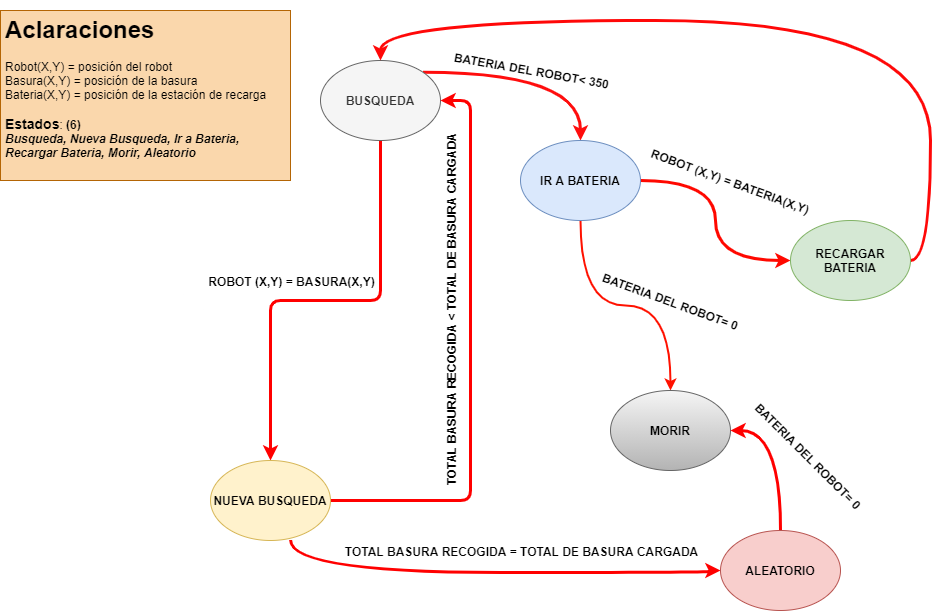

The diagram above was exported from draw.io. Its source (the exported page's mxGraphModel, read from the mxfile embedded in the PNG):
<mxGraphModel dx="1865" dy="547" grid="1" gridSize="10" guides="1" tooltips="1" connect="1" arrows="1" fold="1" page="1" pageScale="1" pageWidth="827" pageHeight="1169" math="0" shadow="0">
  <root>
    <mxCell id="0" />
    <mxCell id="1" parent="0" />
    <mxCell id="Q-5YDl3lkjuzTlI4Xh2_-9" style="edgeStyle=orthogonalEdgeStyle;orthogonalLoop=1;jettySize=auto;html=1;entryX=0.5;entryY=0;entryDx=0;entryDy=0;exitX=1;exitY=0;exitDx=0;exitDy=0;fillColor=#f8cecc;strokeColor=#FF0D0D;curved=1;strokeWidth=3;" parent="1" source="Q-5YDl3lkjuzTlI4Xh2_-1" target="Q-5YDl3lkjuzTlI4Xh2_-4" edge="1">
      <mxGeometry relative="1" as="geometry" />
    </mxCell>
    <mxCell id="Q-5YDl3lkjuzTlI4Xh2_-12" value="&lt;b&gt;&lt;font style=&quot;font-size: 12px&quot;&gt;BATERIA DEL ROBOT&amp;lt; 350&lt;/font&gt;&lt;/b&gt;" style="edgeLabel;html=1;align=center;verticalAlign=middle;resizable=0;points=[];rotation=10;" parent="Q-5YDl3lkjuzTlI4Xh2_-9" vertex="1" connectable="0">
      <mxGeometry x="-0.5457" y="4" relative="1" as="geometry">
        <mxPoint x="57" y="2" as="offset" />
      </mxGeometry>
    </mxCell>
    <mxCell id="Q-5YDl3lkjuzTlI4Xh2_-26" style="edgeStyle=orthogonalEdgeStyle;orthogonalLoop=1;jettySize=auto;html=1;entryX=0.5;entryY=0;entryDx=0;entryDy=0;rounded=1;strokeWidth=3;strokeColor=#FF0000;" parent="1" source="Q-5YDl3lkjuzTlI4Xh2_-1" target="Q-5YDl3lkjuzTlI4Xh2_-3" edge="1">
      <mxGeometry relative="1" as="geometry">
        <Array as="points">
          <mxPoint x="170" y="310" />
          <mxPoint x="60" y="310" />
        </Array>
      </mxGeometry>
    </mxCell>
    <mxCell id="Q-5YDl3lkjuzTlI4Xh2_-28" value="&lt;b&gt;&lt;font style=&quot;font-size: 12px&quot;&gt;ROBOT (X,Y) = BASURA(X,Y)&lt;/font&gt;&lt;/b&gt;" style="edgeLabel;html=1;align=center;verticalAlign=middle;resizable=0;points=[];" parent="Q-5YDl3lkjuzTlI4Xh2_-26" vertex="1" connectable="0">
      <mxGeometry x="0.0659" y="2" relative="1" as="geometry">
        <mxPoint x="-21" y="-22" as="offset" />
      </mxGeometry>
    </mxCell>
    <mxCell id="Q-5YDl3lkjuzTlI4Xh2_-1" value="&lt;b&gt;BUSQUEDA&lt;/b&gt;" style="ellipse;whiteSpace=wrap;html=1;fillColor=#f5f5f5;strokeColor=#666666;fontColor=#333333;" parent="1" vertex="1">
      <mxGeometry x="110" y="70" width="120" height="80" as="geometry" />
    </mxCell>
    <mxCell id="Q-5YDl3lkjuzTlI4Xh2_-29" style="edgeStyle=orthogonalEdgeStyle;orthogonalLoop=1;jettySize=auto;html=1;rounded=1;strokeWidth=3;strokeColor=#FF0000;" parent="1" source="Q-5YDl3lkjuzTlI4Xh2_-3" edge="1">
      <mxGeometry relative="1" as="geometry">
        <mxPoint x="230" y="110" as="targetPoint" />
        <Array as="points">
          <mxPoint x="260" y="510" />
          <mxPoint x="260" y="110" />
        </Array>
      </mxGeometry>
    </mxCell>
    <mxCell id="Q-5YDl3lkjuzTlI4Xh2_-30" value="&lt;b&gt;&lt;font style=&quot;font-size: 12px&quot;&gt;TOTAL BASURA RECOGIDA &amp;lt; TOTAL DE BASURA CARGADA&lt;/font&gt;&lt;/b&gt;" style="edgeLabel;html=1;align=center;verticalAlign=middle;resizable=0;points=[];rotation=-90;" parent="Q-5YDl3lkjuzTlI4Xh2_-29" vertex="1" connectable="0">
      <mxGeometry x="-0.7526" y="2" relative="1" as="geometry">
        <mxPoint x="49" y="-188" as="offset" />
      </mxGeometry>
    </mxCell>
    <mxCell id="Q-5YDl3lkjuzTlI4Xh2_-32" style="edgeStyle=orthogonalEdgeStyle;orthogonalLoop=1;jettySize=auto;html=1;curved=1;strokeWidth=3;strokeColor=#FF0000;" parent="1" edge="1">
      <mxGeometry relative="1" as="geometry">
        <mxPoint x="80" y="549.4405318873307" as="sourcePoint" />
        <mxPoint x="510" y="580" as="targetPoint" />
        <Array as="points">
          <mxPoint x="80" y="582" />
          <mxPoint x="500" y="582" />
          <mxPoint x="500" y="580" />
        </Array>
      </mxGeometry>
    </mxCell>
    <mxCell id="Q-5YDl3lkjuzTlI4Xh2_-33" value="&lt;span style=&quot;color: rgba(0 , 0 , 0 , 0) ; font-family: monospace ; font-size: 0px ; background-color: rgb(248 , 249 , 250)&quot;&gt;%3CmxGraphModel%3E%3Croot%3E%3CmxCell%20id%3D%220%22%2F%3E%3CmxCell%20id%3D%221%22%20parent%3D%220%22%2F%3E%3CmxCell%20id%3D%222%22%20style%3D%22edgeStyle%3DorthogonalEdgeStyle%3Brounded%3D0%3BorthogonalLoop%3D1%3BjettySize%3Dauto%3Bhtml%3D1%3BexitX%3D1%3BexitY%3D0.5%3BexitDx%3D0%3BexitDy%3D0%3B%22%20edge%3D%221%22%20parent%3D%221%22%3E%3CmxGeometry%20relative%3D%221%22%20as%3D%22geometry%22%3E%3CmxPoint%20x%3D%22120%22%20y%3D%22510%22%20as%3D%22sourcePoint%22%2F%3E%3CmxPoint%20x%3D%22469%22%20y%3D%22657%22%20as%3D%22targetPoint%22%2F%3E%3CArray%20as%3D%22points%22%3E%3CmxPoint%20x%3D%22190%22%20y%3D%22510%22%2F%3E%3CmxPoint%20x%3D%22190%22%20y%3D%22657%22%2F%3E%3C%2FArray%3E%3C%2FmxGeometry%3E%3C%2FmxCell%3E%3C%2Froot%3E%3C%2FmxGraphModel%3E&lt;/span&gt;" style="edgeLabel;html=1;align=center;verticalAlign=middle;resizable=0;points=[];" parent="Q-5YDl3lkjuzTlI4Xh2_-32" vertex="1" connectable="0">
      <mxGeometry x="-0.0208" y="3" relative="1" as="geometry">
        <mxPoint as="offset" />
      </mxGeometry>
    </mxCell>
    <mxCell id="Q-5YDl3lkjuzTlI4Xh2_-34" value="&lt;b style=&quot;font-size: 12px&quot;&gt;TOTAL BASURA RECOGIDA = TOTAL DE BASURA CARGADA&lt;/b&gt;" style="edgeLabel;html=1;align=center;verticalAlign=middle;resizable=0;points=[];" parent="Q-5YDl3lkjuzTlI4Xh2_-32" vertex="1" connectable="0">
      <mxGeometry x="0.0026" y="2" relative="1" as="geometry">
        <mxPoint x="30" y="-20" as="offset" />
      </mxGeometry>
    </mxCell>
    <mxCell id="Q-5YDl3lkjuzTlI4Xh2_-3" value="&lt;b&gt;NUEVA BUSQUEDA&lt;/b&gt;" style="ellipse;whiteSpace=wrap;html=1;fillColor=#fff2cc;strokeColor=#d6b656;" parent="1" vertex="1">
      <mxGeometry y="470" width="120" height="80" as="geometry" />
    </mxCell>
    <mxCell id="Q-5YDl3lkjuzTlI4Xh2_-13" style="edgeStyle=orthogonalEdgeStyle;orthogonalLoop=1;jettySize=auto;html=1;curved=1;strokeWidth=2;strokeColor=#FF1100;" parent="1" source="Q-5YDl3lkjuzTlI4Xh2_-4" target="Q-5YDl3lkjuzTlI4Xh2_-6" edge="1">
      <mxGeometry relative="1" as="geometry" />
    </mxCell>
    <mxCell id="Q-5YDl3lkjuzTlI4Xh2_-14" value="&lt;b&gt;&lt;font style=&quot;font-size: 12px&quot;&gt;BATERIA DEL ROBOT= 0&lt;/font&gt;&lt;/b&gt;" style="edgeLabel;html=1;align=center;verticalAlign=middle;resizable=0;points=[];rotation=20;" parent="Q-5YDl3lkjuzTlI4Xh2_-13" vertex="1" connectable="0">
      <mxGeometry x="0.1924" y="-2" relative="1" as="geometry">
        <mxPoint x="20" y="-7" as="offset" />
      </mxGeometry>
    </mxCell>
    <mxCell id="Q-5YDl3lkjuzTlI4Xh2_-15" style="edgeStyle=orthogonalEdgeStyle;orthogonalLoop=1;jettySize=auto;html=1;curved=1;strokeColor=#FF0800;strokeWidth=3;" parent="1" source="Q-5YDl3lkjuzTlI4Xh2_-4" target="Q-5YDl3lkjuzTlI4Xh2_-5" edge="1">
      <mxGeometry relative="1" as="geometry" />
    </mxCell>
    <mxCell id="Q-5YDl3lkjuzTlI4Xh2_-16" value="&lt;b&gt;&lt;font style=&quot;font-size: 12px&quot;&gt;ROBOT (X,Y) = BATERIA(X,Y)&lt;/font&gt;&lt;/b&gt;" style="edgeLabel;html=1;align=center;verticalAlign=middle;resizable=0;points=[];rotation=20;" parent="Q-5YDl3lkjuzTlI4Xh2_-15" vertex="1" connectable="0">
      <mxGeometry x="-0.4578" y="-3" relative="1" as="geometry">
        <mxPoint x="28" y="-3" as="offset" />
      </mxGeometry>
    </mxCell>
    <mxCell id="Q-5YDl3lkjuzTlI4Xh2_-4" value="&lt;b&gt;IR A BATERIA&lt;/b&gt;" style="ellipse;whiteSpace=wrap;html=1;fillColor=#dae8fc;strokeColor=#6c8ebf;" parent="1" vertex="1">
      <mxGeometry x="310" y="150" width="120" height="80" as="geometry" />
    </mxCell>
    <mxCell id="Q-5YDl3lkjuzTlI4Xh2_-17" style="edgeStyle=orthogonalEdgeStyle;orthogonalLoop=1;jettySize=auto;html=1;entryX=0.5;entryY=0;entryDx=0;entryDy=0;curved=1;strokeColor=#FF0808;strokeWidth=3;" parent="1" source="Q-5YDl3lkjuzTlI4Xh2_-5" target="Q-5YDl3lkjuzTlI4Xh2_-1" edge="1">
      <mxGeometry relative="1" as="geometry">
        <Array as="points">
          <mxPoint x="720" y="270" />
          <mxPoint x="720" y="30" />
          <mxPoint x="170" y="30" />
        </Array>
      </mxGeometry>
    </mxCell>
    <mxCell id="Q-5YDl3lkjuzTlI4Xh2_-5" value="&lt;b&gt;RECARGAR BATERIA&lt;/b&gt;" style="ellipse;whiteSpace=wrap;html=1;fillColor=#d5e8d4;strokeColor=#82b366;" parent="1" vertex="1">
      <mxGeometry x="580" y="230" width="120" height="80" as="geometry" />
    </mxCell>
    <mxCell id="Q-5YDl3lkjuzTlI4Xh2_-6" value="&lt;b&gt;MORIR&lt;/b&gt;" style="ellipse;whiteSpace=wrap;html=1;fillColor=#f5f5f5;strokeColor=#666666;gradientColor=#b3b3b3;" parent="1" vertex="1">
      <mxGeometry x="400" y="400" width="120" height="80" as="geometry" />
    </mxCell>
    <mxCell id="_xHZJSVfFX3nvp6663li-1" style="edgeStyle=orthogonalEdgeStyle;orthogonalLoop=1;jettySize=auto;html=1;entryX=1;entryY=0.5;entryDx=0;entryDy=0;curved=1;strokeWidth=3;strokeColor=#FF0000;" parent="1" source="Q-5YDl3lkjuzTlI4Xh2_-7" target="Q-5YDl3lkjuzTlI4Xh2_-6" edge="1">
      <mxGeometry relative="1" as="geometry" />
    </mxCell>
    <mxCell id="Q-5YDl3lkjuzTlI4Xh2_-7" value="&lt;b&gt;ALEATORIO&lt;/b&gt;" style="ellipse;whiteSpace=wrap;html=1;fillColor=#f8cecc;strokeColor=#b85450;" parent="1" vertex="1">
      <mxGeometry x="510" y="540" width="120" height="80" as="geometry" />
    </mxCell>
    <mxCell id="Q-5YDl3lkjuzTlI4Xh2_-36" value="&lt;h1&gt;Aclaraciones&lt;/h1&gt;&lt;div&gt;Robot(X,Y) = posición del robot&lt;/div&gt;&lt;div&gt;Basura(X,Y) = posición de la basura&lt;/div&gt;&lt;div&gt;Bateria(X,Y) = posición de la estación de recarga&lt;/div&gt;&lt;div&gt;&lt;br&gt;&lt;/div&gt;&lt;div&gt;&lt;b&gt;&lt;font style=&quot;font-size: 14px&quot;&gt;Estados&lt;/font&gt;&lt;/b&gt;: &lt;b&gt;(6)&lt;/b&gt;&lt;/div&gt;&lt;div&gt;&lt;i&gt;&lt;b&gt;Busqueda, Nueva Busqueda, Ir a Bateria, Recargar Bateria, Morir, Aleatorio&lt;/b&gt;&lt;/i&gt;&lt;/div&gt;&lt;div&gt;&lt;br&gt;&lt;/div&gt;&lt;div&gt;&lt;br&gt;&lt;/div&gt;&lt;div&gt;&lt;br&gt;&lt;/div&gt;&lt;div&gt;&lt;br&gt;&lt;/div&gt;" style="text;html=1;strokeColor=#b46504;fillColor=#fad7ac;spacing=5;spacingTop=-20;whiteSpace=wrap;overflow=hidden;rounded=0;" parent="1" vertex="1">
      <mxGeometry x="-210" y="20" width="290" height="170" as="geometry" />
    </mxCell>
    <mxCell id="_xHZJSVfFX3nvp6663li-2" value="&lt;b style=&quot;color: rgb(0, 0, 0); font-family: helvetica; font-size: 11px; font-style: normal; letter-spacing: normal; text-align: center; text-indent: 0px; text-transform: none; word-spacing: 0px;&quot;&gt;&lt;font style=&quot;font-size: 12px&quot;&gt;BATERIA DEL ROBOT= 0&lt;/font&gt;&lt;/b&gt;" style="text;whiteSpace=wrap;html=1;rotation=45;" parent="1" vertex="1">
      <mxGeometry x="520" y="460" width="170" height="30" as="geometry" />
    </mxCell>
  </root>
</mxGraphModel>